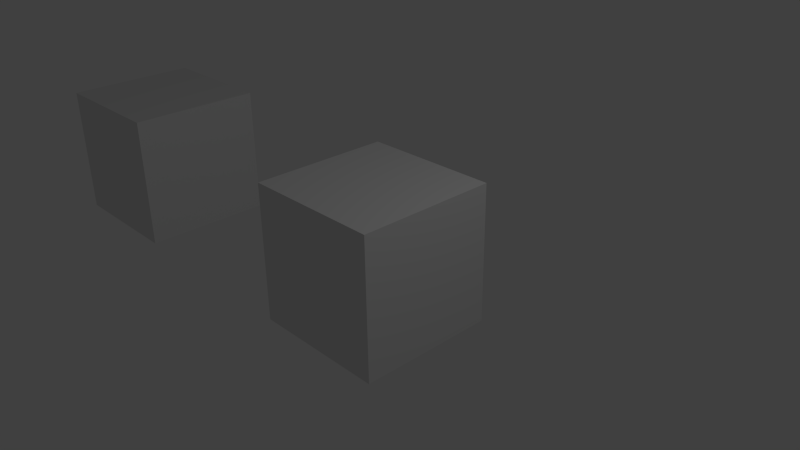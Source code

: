 # Source: animation_authorinfo.blend  (saved by Blender 2.74.0; exported with 4.5.12 LTS)
import bpy
from mathutils import Matrix  # noqa: F401  (used for matrix-valued properties, if any)

bpy.ops.wm.read_factory_settings(use_empty=True)
scene = bpy.context.scene
scene.name = 'Scene'

# ---- collections
col_collection_1 = bpy.data.collections.new('Collection 1'); scene.collection.children.link(col_collection_1)

# ---- materials (node trees are filled in below, after node groups)
mat_material = bpy.data.materials.new('Material')
mat_material.alpha_threshold = 0.0
mat_material.use_transparent_shadow = False
mat_material.roughness = 0.5
mat_material.line_color = (0.0, 0.0, 0.0, 1.0)

# ---- material node trees

# ---- world
world_world = bpy.data.worlds.new('World'); scene.world = world_world
world_world.color = (0.05088, 0.05088, 0.05088)
world_world.use_sun_shadow = False
world_world.sun_shadow_jitter_overblur = 0.0
world_world.cycles.sampling_method = 'MANUAL'
world_world.cycles.sample_map_resolution = 256

# ---- cameras
cam_camera = bpy.data.cameras.new('Camera')
cam_camera.clip_end = 100.0
cam_camera.lens = 35.0
cam_camera.sensor_width = 32.0
cam_camera.sensor_height = 18.0
cam_camera.ortho_scale = 7.314
cam_camera.dof.focus_distance = 0.0
cam_camera.dof.aperture_fstop = 128.0

# ---- lights
light_lamp = bpy.data.lights.new('Lamp', 'POINT')
light_lamp.transmission_factor = 0.0
light_lamp.cutoff_distance = 30.0
light_lamp.energy = 100.0
light_lamp.shadow_buffer_clip_start = 1.001
light_lamp.shadow_soft_size = 0.1
light_lamp.shadow_maximum_resolution = 0.006
light_lamp.use_absolute_resolution = True
light_lamp.cycles.use_multiple_importance_sampling = False

# ---- meshes
me_cube = bpy.data.meshes.new('Cube')
me_cube.from_pydata([(1.0, 1.0, -1.0), (1.0, -1.0, -1.0), (-1.0, -1.0, -1.0), (-1.0, 1.0, -1.0), (1.0, 1.0, 1.0), (1.0, -1.0, 1.0), (-1.0, -1.0, 1.0), (-1.0, 1.0, 1.0)], [], [(0, 1, 2, 3), (4, 7, 6, 5), (0, 4, 5, 1), (1, 5, 6, 2), (2, 6, 7, 3), (4, 0, 3, 7)])
me_cube.materials.append(mat_material)
me_cube.use_remesh_preserve_volume = False
me_cube.use_remesh_preserve_attributes = False
me_cube.use_mirror_vertex_groups = False
me_cube.update()
me_cube_001 = bpy.data.meshes.new('Cube.001')
me_cube_001.from_pydata([(-1.0, -1.0, -1.0), (-1.0, -1.0, 1.0), (-1.0, 1.0, -1.0), (-1.0, 1.0, 1.0), (1.0, -1.0, -1.0), (1.0, -1.0, 1.0), (1.0, 1.0, -1.0), (1.0, 1.0, 1.0)], [], [(1, 3, 2, 0), (3, 7, 6, 2), (7, 5, 4, 6), (5, 1, 0, 4), (0, 2, 6, 4), (5, 7, 3, 1)])
me_cube_001.use_remesh_preserve_volume = False
me_cube_001.use_remesh_preserve_attributes = False
me_cube_001.use_mirror_vertex_groups = False
me_cube_001.update()

# ---- objects
ob_parent = bpy.data.objects.new('Parent', me_cube)
ob_child = bpy.data.objects.new('Child', me_cube_001)
ob_lamp = bpy.data.objects.new('Lamp', light_lamp)
ob_camera = bpy.data.objects.new('Camera', cam_camera)

# ---- transforms, parenting, visibility, modifiers, constraints
ob_parent.location = (0.0, 0.0, 0.0)
ob_parent.lock_rotations_4d = False
ob_parent.empty_display_type = 'ARROWS'
ob_parent.lineart.crease_threshold = 0.0
ob_child.parent = ob_parent
ob_child.location = (-5.07, 0.0, 0.0)
ob_child.lineart.crease_threshold = 0.0
ob_lamp.location = (4.076, 1.005, 5.904)
ob_lamp.rotation_euler = (0.6503, 0.05522, 1.866)
ob_lamp.lock_rotations_4d = False
ob_lamp.empty_display_type = 'ARROWS'
ob_lamp.color = (0.0, 0.0, 0.0, 0.0)
ob_lamp.lineart.crease_threshold = 0.0
ob_camera.location = (7.481, -6.508, 5.344)
ob_camera.rotation_euler = (1.109, 0.01082, 0.8149)
ob_camera.lock_rotations_4d = False
ob_camera.empty_display_type = 'ARROWS'
ob_camera.color = (0.0, 0.0, 0.0, 0.0)
ob_camera.display_type = 'WIRE'
ob_camera.lineart.crease_threshold = 0.0

# ---- collection membership
col_collection_1.objects.link(ob_parent)
col_collection_1.objects.link(ob_child)
col_collection_1.objects.link(ob_lamp)
col_collection_1.objects.link(ob_camera)

# ---- scene / render settings (as saved in the file)
scene.camera = ob_camera
scene.frame_start = 1; scene.frame_end = 250; scene.frame_set(1)
scene.render.engine = 'BLENDER_EEVEE_NEXT'
scene.render.resolution_percentage = 50
scene.render.dither_intensity = 0.0
scene.cycles.use_denoising = False
scene.cycles.samples = 10
scene.cycles.sampling_pattern = 'TABULATED_SOBOL'
scene.cycles.light_sampling_threshold = 0.0
scene.cycles.use_adaptive_sampling = False
scene.cycles.use_light_tree = False
scene.cycles.blur_glossy = 0.0
scene.cycles.pixel_filter_type = 'GAUSSIAN'
scene.cycles.sample_clamp_indirect = 0.0
scene.view_settings.view_transform = 'Standard'
bpy.context.view_layer.update()
